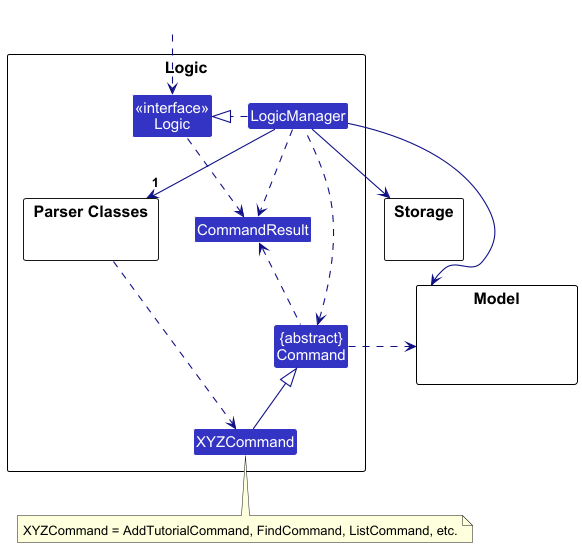

The diagram above was rendered by PlantUML. Its source (embedded in the PNG):
@startuml
!include style.puml
skinparam arrowThickness 1.1
skinparam arrowColor LOGIC_COLOR_T4
skinparam classBackgroundColor LOGIC_COLOR

package Logic as LogicPackage {

package "Parser Classes" as ParserClasses{
}
Class XYZCommand
Class CommandResult
Class "{abstract}\nCommand" as Command


Class "<<interface>>\nLogic" as Logic
Class LogicManager
}

package Model {
Class HiddenModel #FFFFFF
}

package Storage {
}

Class HiddenOutside #FFFFFF
HiddenOutside ..> Logic

LogicManager .right.|> Logic
LogicManager -right->"1" ParserClasses
ParserClasses ..> XYZCommand
LogicManager .left.> Command

LogicManager --> Model
LogicManager --> Storage
Storage --[hidden] Model
Command .[hidden]up.> Storage
Command .right.> Model
XYZCommand -up-|> Command
note bottom of XYZCommand: XYZCommand = AddTutorialCommand, FindCommand, ListCommand, etc.

Logic ..> CommandResult
LogicManager .down.> CommandResult
Command .up.> CommandResult
@enduml